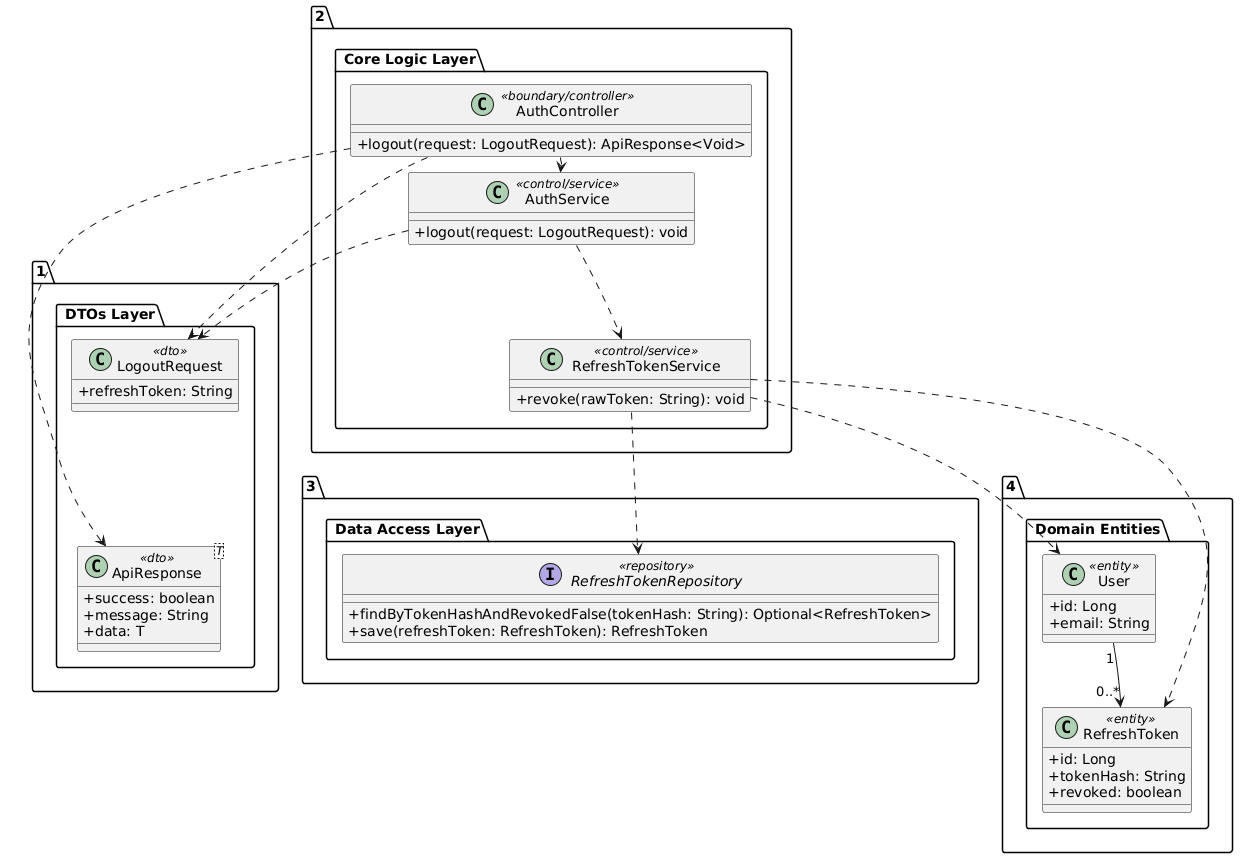

The diagram above was rendered by PlantUML. Its source (embedded in the PNG):
@startuml
skinparam classAttributeIconSize 0
skinparam ranksep 15
skinparam nodesep 25

package "1. DTOs Layer" {
    class LogoutRequest <<dto>> {
        + refreshToken: String
    }
    class ApiResponse<T> <<dto>> {
        + success: boolean
        + message: String
        + data: T
    }
    
    LogoutRequest -[hidden]down-> ApiResponse
}

package "2. Core Logic Layer" {
    class AuthController <<boundary/controller>> {
        + logout(request: LogoutRequest): ApiResponse<Void>
    }
    class AuthService <<control/service>> {
        + logout(request: LogoutRequest): void
    }
    class RefreshTokenService <<control/service>> {
        + revoke(rawToken: String): void
    }

    AuthController -[hidden]down-> AuthService
    AuthService -[hidden]down-> RefreshTokenService
}

package "3. Data Access Layer" {
    interface RefreshTokenRepository <<repository>> {
        + findByTokenHashAndRevokedFalse(tokenHash: String): Optional<RefreshToken>
        + save(refreshToken: RefreshToken): RefreshToken
    }
}

package "4. Domain Entities" {
    class User <<entity>> {
        + id: Long
        + email: String
    }
    class RefreshToken <<entity>> {
        + id: Long
        + tokenHash: String
        + revoked: boolean
    }

    User -[hidden]down-> RefreshToken
}

' Complete Dependencies
AuthController ..> LogoutRequest
AuthController ..> ApiResponse
AuthController ..> AuthService

AuthService ..> RefreshTokenService
AuthService ..> LogoutRequest

RefreshTokenService ..> RefreshTokenRepository
RefreshTokenService ..> RefreshToken
RefreshTokenService ..> User

' Association
User "1" --> "0..*" RefreshToken
@endum